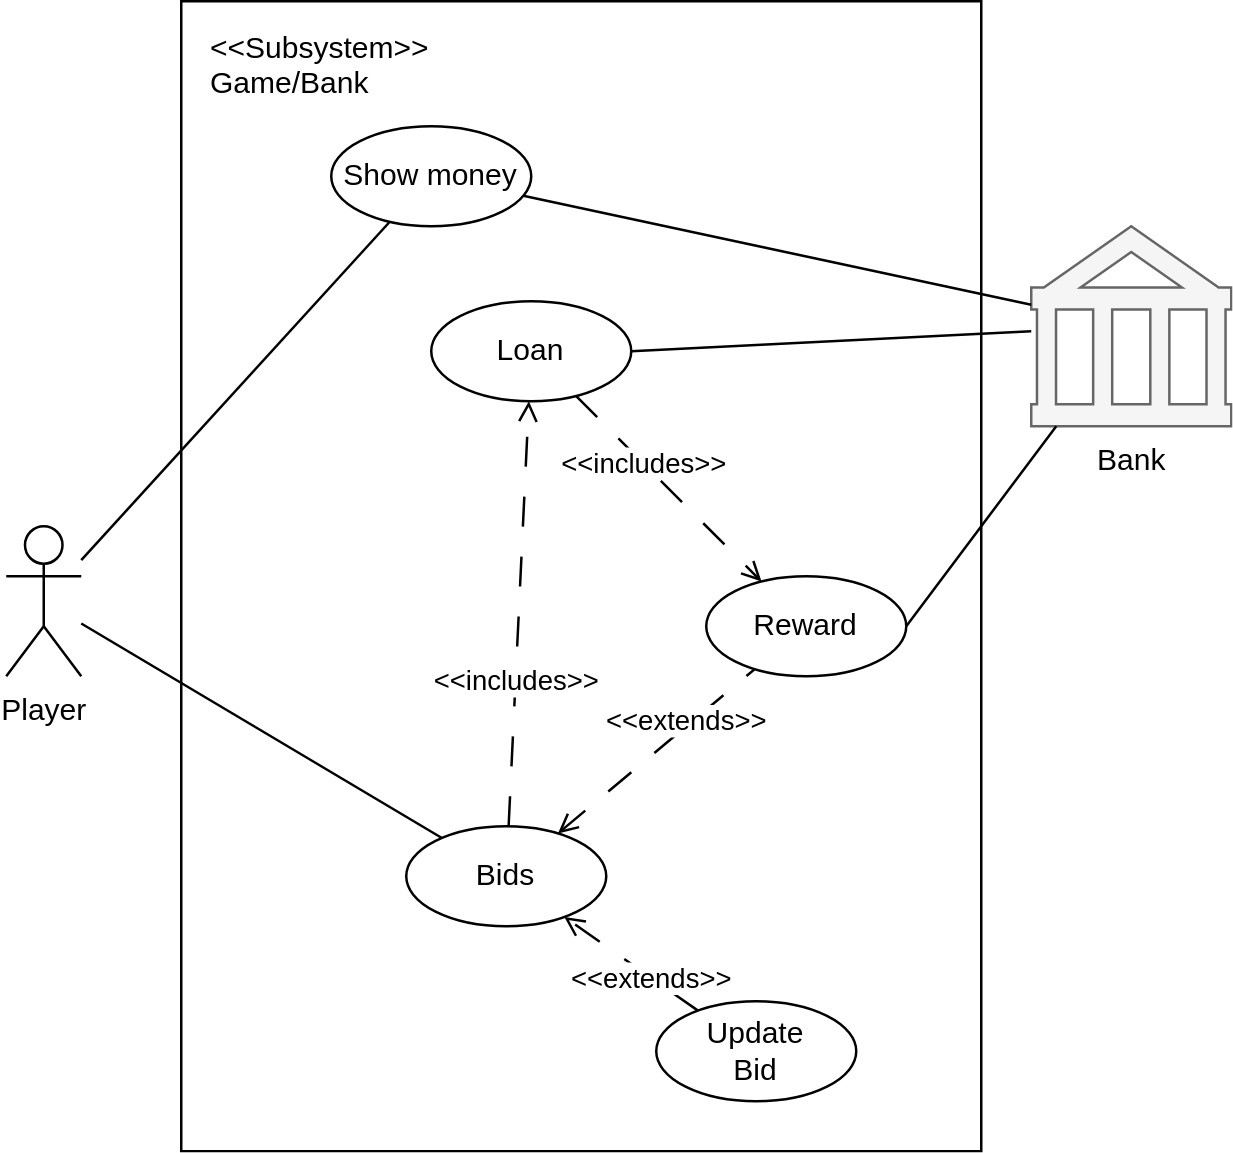

The diagram above was exported from draw.io. Its source (the exported page's mxGraphModel, read from the mxfile embedded in the PNG):
<mxGraphModel dx="1345" dy="1060" grid="1" gridSize="10" guides="1" tooltips="1" connect="1" arrows="1" fold="1" page="1" pageScale="1" pageWidth="850" pageHeight="1100" background="none" math="0" shadow="0">
  <root>
    <mxCell id="0" />
    <mxCell id="1" parent="0" />
    <mxCell id="11" style="edgeStyle=none;html=1;endArrow=none;endFill=0;" parent="1" source="2" target="8" edge="1">
      <mxGeometry relative="1" as="geometry" />
    </mxCell>
    <mxCell id="2" value="Player" style="shape=umlActor;verticalLabelPosition=bottom;verticalAlign=top;html=1;outlineConnect=0;" parent="1" vertex="1">
      <mxGeometry x="160" y="380" width="30" height="60" as="geometry" />
    </mxCell>
    <mxCell id="7" value="" style="rounded=0;whiteSpace=wrap;html=1;fillColor=none;" parent="1" vertex="1">
      <mxGeometry x="230" y="170" width="320" height="460" as="geometry" />
    </mxCell>
    <mxCell id="10" value="&lt;&lt;Subsystem&gt;&gt;&#10;Game/Bank" style="text;strokeColor=none;fillColor=none;align=left;verticalAlign=middle;rounded=0;" parent="1" vertex="1">
      <mxGeometry x="240" y="180" width="80" height="30" as="geometry" />
    </mxCell>
    <mxCell id="8" value="Bids" style="ellipse;whiteSpace=wrap;html=1;" parent="1" vertex="1">
      <mxGeometry x="320" y="500" width="80" height="40" as="geometry" />
    </mxCell>
    <mxCell id="21" value="Bank" style="shape=mxgraph.signs.travel.bank;html=1;pointerEvents=1;fillColor=#f5f5f5;strokeColor=#666666;verticalLabelPosition=bottom;verticalAlign=top;align=center;fontColor=default;" parent="1" vertex="1">
      <mxGeometry x="570" y="260" width="80" height="80" as="geometry" />
    </mxCell>
    <mxCell id="23" style="edgeStyle=none;html=1;exitX=1;exitY=0.5;exitDx=0;exitDy=0;fontColor=default;endArrow=none;endFill=0;" parent="1" source="22" target="21" edge="1">
      <mxGeometry relative="1" as="geometry" />
    </mxCell>
    <mxCell id="22" value="Reward" style="ellipse;whiteSpace=wrap;html=1;" parent="1" vertex="1">
      <mxGeometry x="440" y="400" width="80" height="40" as="geometry" />
    </mxCell>
    <mxCell id="26" style="edgeStyle=none;html=1;exitX=1;exitY=0.5;exitDx=0;exitDy=0;fontColor=default;endArrow=none;endFill=0;" parent="1" source="25" target="21" edge="1">
      <mxGeometry relative="1" as="geometry" />
    </mxCell>
    <mxCell id="25" value="Loan" style="ellipse;whiteSpace=wrap;html=1;" parent="1" vertex="1">
      <mxGeometry x="330" y="290" width="80" height="40" as="geometry" />
    </mxCell>
    <mxCell id="27" style="edgeStyle=none;html=1;dashed=1;dashPattern=12 12;startArrow=none;startFill=0;endArrow=open;endFill=0;" parent="1" source="8" target="25" edge="1">
      <mxGeometry relative="1" as="geometry">
        <mxPoint x="407.0615062254674" y="456.3846384103804" as="sourcePoint" />
        <mxPoint x="338.28427124746213" y="505.85786437626894" as="targetPoint" />
      </mxGeometry>
    </mxCell>
    <mxCell id="28" value="&amp;lt;&amp;lt;includes&amp;gt;&amp;gt;" style="edgeLabel;html=1;align=center;verticalAlign=middle;resizable=0;points=[];" parent="27" vertex="1" connectable="0">
      <mxGeometry x="-0.3017" relative="1" as="geometry">
        <mxPoint as="offset" />
      </mxGeometry>
    </mxCell>
    <mxCell id="29" style="edgeStyle=none;html=1;dashed=1;dashPattern=12 12;startArrow=open;startFill=0;endArrow=none;endFill=0;" parent="1" source="8" target="22" edge="1">
      <mxGeometry relative="1" as="geometry">
        <mxPoint x="363.9065448311824" y="510.2334259157867" as="sourcePoint" />
        <mxPoint x="326.1115997296042" y="389.76517359361344" as="targetPoint" />
      </mxGeometry>
    </mxCell>
    <mxCell id="30" value="&amp;lt;&amp;lt;extends&amp;gt;&amp;gt;" style="edgeLabel;html=1;align=center;verticalAlign=middle;resizable=0;points=[];" parent="29" vertex="1" connectable="0">
      <mxGeometry x="-0.3017" relative="1" as="geometry">
        <mxPoint x="23" y="-22" as="offset" />
      </mxGeometry>
    </mxCell>
    <mxCell id="34" style="edgeStyle=none;html=1;dashed=1;dashPattern=12 12;startArrow=none;startFill=0;endArrow=open;endFill=0;" parent="1" source="25" target="22" edge="1">
      <mxGeometry relative="1" as="geometry">
        <mxPoint x="362.37904332951643" y="510.36634891672065" as="sourcePoint" />
        <mxPoint x="307.5794505880376" y="369.63766743264307" as="targetPoint" />
      </mxGeometry>
    </mxCell>
    <mxCell id="35" value="&amp;lt;&amp;lt;includes&amp;gt;&amp;gt;" style="edgeLabel;html=1;align=center;verticalAlign=middle;resizable=0;points=[];" parent="34" vertex="1" connectable="0">
      <mxGeometry x="-0.3017" relative="1" as="geometry">
        <mxPoint as="offset" />
      </mxGeometry>
    </mxCell>
    <mxCell id="36" value="Show money" style="ellipse;whiteSpace=wrap;html=1;" parent="1" vertex="1">
      <mxGeometry x="290" y="220" width="80" height="40" as="geometry" />
    </mxCell>
    <mxCell id="37" style="edgeStyle=none;html=1;dashed=1;dashPattern=12 12;startArrow=none;startFill=0;endArrow=open;endFill=0;" parent="1" source="39" target="8" edge="1">
      <mxGeometry relative="1" as="geometry">
        <mxPoint x="458.2842712474619" y="735.8578643762689" as="targetPoint" />
      </mxGeometry>
    </mxCell>
    <mxCell id="38" value="&amp;lt;&amp;lt;extends&amp;gt;&amp;gt;" style="edgeLabel;html=1;align=center;verticalAlign=middle;resizable=0;points=[];" parent="37" vertex="1" connectable="0">
      <mxGeometry x="-0.3017" relative="1" as="geometry">
        <mxPoint as="offset" />
      </mxGeometry>
    </mxCell>
    <mxCell id="39" value="Update&lt;br&gt;Bid" style="ellipse;whiteSpace=wrap;html=1;" parent="1" vertex="1">
      <mxGeometry x="420" y="570" width="80" height="40" as="geometry" />
    </mxCell>
    <mxCell id="40" style="edgeStyle=none;html=1;endArrow=none;endFill=0;" parent="1" source="2" target="36" edge="1">
      <mxGeometry relative="1" as="geometry">
        <mxPoint x="190" y="520.7692307692307" as="sourcePoint" />
        <mxPoint x="330.2087424555575" y="527.9594226900285" as="targetPoint" />
      </mxGeometry>
    </mxCell>
    <mxCell id="44" style="edgeStyle=none;html=1;fontColor=default;endArrow=none;endFill=0;" parent="1" source="36" target="21" edge="1">
      <mxGeometry relative="1" as="geometry">
        <mxPoint x="530" y="430" as="sourcePoint" />
        <mxPoint x="590" y="350" as="targetPoint" />
      </mxGeometry>
    </mxCell>
  </root>
</mxGraphModel>